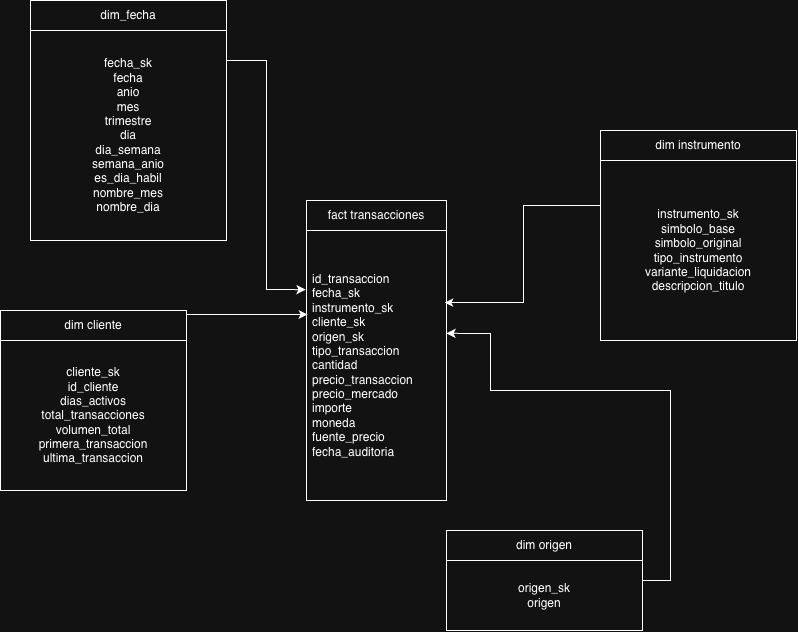

The diagram above was exported from draw.io. Its source (the exported page's mxGraphModel, read from the mxfile embedded in the PNG):
<mxGraphModel dx="1222" dy="794" grid="1" gridSize="10" guides="1" tooltips="1" connect="1" arrows="1" fold="1" page="1" pageScale="1" pageWidth="827" pageHeight="1169" math="0" shadow="0">
  <root>
    <mxCell id="0" />
    <mxCell id="1" parent="0" />
    <mxCell id="7TsNreUKi0angw4cAfmB-2" parent="1" style="swimlane;fontStyle=0;childLayout=stackLayout;horizontal=1;startSize=30;horizontalStack=0;resizeParent=1;resizeParentMax=0;resizeLast=0;collapsible=1;marginBottom=0;whiteSpace=wrap;html=1;" value="fact transacciones" vertex="1">
      <mxGeometry height="300" width="140" x="316" y="280" as="geometry" />
    </mxCell>
    <mxCell id="7TsNreUKi0angw4cAfmB-3" parent="7TsNreUKi0angw4cAfmB-2" style="text;strokeColor=none;fillColor=none;align=left;verticalAlign=middle;spacingLeft=4;spacingRight=4;overflow=hidden;points=[[0,0.5],[1,0.5]];portConstraint=eastwest;rotatable=0;whiteSpace=wrap;html=1;" value="&lt;div&gt;id_transaccion&lt;/div&gt;&lt;div&gt;fecha_sk&lt;/div&gt;&lt;div&gt;instrumento_sk&lt;/div&gt;&lt;div&gt;cliente_sk&lt;/div&gt;&lt;div&gt;origen_sk&lt;/div&gt;&lt;div&gt;tipo_transaccion&lt;/div&gt;&lt;div&gt;cantidad&lt;/div&gt;&lt;div&gt;precio_transaccion&lt;/div&gt;&lt;div&gt;precio_mercado&lt;/div&gt;&lt;div&gt;&lt;div&gt;importe&lt;/div&gt;&lt;div&gt;moneda&lt;/div&gt;&lt;div&gt;fuente_precio&lt;/div&gt;&lt;div&gt;fecha_auditoria&lt;/div&gt;&lt;/div&gt;" vertex="1">
      <mxGeometry height="270" width="140" y="30" as="geometry" />
    </mxCell>
    <mxCell id="7TsNreUKi0angw4cAfmB-6" parent="1" style="swimlane;fontStyle=0;childLayout=stackLayout;horizontal=1;startSize=30;horizontalStack=0;resizeParent=1;resizeParentMax=0;resizeLast=0;collapsible=1;marginBottom=0;whiteSpace=wrap;html=1;" value="dim origen" vertex="1">
      <mxGeometry height="100" width="196" x="456" y="610" as="geometry" />
    </mxCell>
    <mxCell id="7TsNreUKi0angw4cAfmB-8" parent="7TsNreUKi0angw4cAfmB-6" style="text;html=1;whiteSpace=wrap;strokeColor=none;fillColor=none;align=center;verticalAlign=middle;rounded=0;" value="&lt;div&gt;origen_sk&lt;/div&gt;&lt;div&gt;origen&lt;/div&gt;" vertex="1">
      <mxGeometry height="70" width="196" y="30" as="geometry" />
    </mxCell>
    <mxCell id="7TsNreUKi0angw4cAfmB-9" parent="1" style="swimlane;fontStyle=0;childLayout=stackLayout;horizontal=1;startSize=30;horizontalStack=0;resizeParent=1;resizeParentMax=0;resizeLast=0;collapsible=1;marginBottom=0;whiteSpace=wrap;html=1;" value="dim instrumento" vertex="1">
      <mxGeometry height="210" width="196" x="610" y="210" as="geometry" />
    </mxCell>
    <mxCell id="7TsNreUKi0angw4cAfmB-10" parent="7TsNreUKi0angw4cAfmB-9" style="text;html=1;whiteSpace=wrap;strokeColor=none;fillColor=none;align=center;verticalAlign=middle;rounded=0;" value="&lt;div&gt;instrumento_sk&lt;/div&gt;&lt;div&gt;simbolo_base&lt;/div&gt;&lt;div&gt;simbolo_original&lt;/div&gt;&lt;div&gt;tipo_instrumento&lt;/div&gt;&lt;div&gt;variante_liquidacion&lt;/div&gt;&lt;div&gt;descripcion_titulo&lt;/div&gt;" vertex="1">
      <mxGeometry height="180" width="196" y="30" as="geometry" />
    </mxCell>
    <mxCell id="7TsNreUKi0angw4cAfmB-11" parent="1" style="swimlane;fontStyle=0;childLayout=stackLayout;horizontal=1;startSize=30;horizontalStack=0;resizeParent=1;resizeParentMax=0;resizeLast=0;collapsible=1;marginBottom=0;whiteSpace=wrap;html=1;" value="dim_fecha" vertex="1">
      <mxGeometry height="240" width="196" x="40" y="80" as="geometry" />
    </mxCell>
    <mxCell id="7TsNreUKi0angw4cAfmB-12" parent="7TsNreUKi0angw4cAfmB-11" style="text;html=1;whiteSpace=wrap;strokeColor=none;fillColor=none;align=center;verticalAlign=middle;rounded=0;" value="&lt;div&gt;fecha_sk&lt;/div&gt;&lt;div&gt;fecha&lt;/div&gt;&lt;div&gt;anio&lt;/div&gt;&lt;div&gt;mes&lt;/div&gt;&lt;div&gt;trimestre&lt;/div&gt;&lt;div&gt;dia&lt;/div&gt;&lt;div&gt;dia_semana&lt;/div&gt;&lt;div&gt;semana_anio&lt;/div&gt;&lt;div&gt;es_dia_habil&lt;/div&gt;&lt;div&gt;nombre_mes&lt;/div&gt;&lt;div&gt;nombre_dia&lt;/div&gt;" vertex="1">
      <mxGeometry height="210" width="196" y="30" as="geometry" />
    </mxCell>
    <mxCell id="7TsNreUKi0angw4cAfmB-15" parent="1" style="swimlane;fontStyle=0;childLayout=stackLayout;horizontal=1;startSize=30;horizontalStack=0;resizeParent=1;resizeParentMax=0;resizeLast=0;collapsible=1;marginBottom=0;whiteSpace=wrap;html=1;" value="dim cliente" vertex="1">
      <mxGeometry height="180" width="186" x="10" y="390" as="geometry" />
    </mxCell>
    <mxCell id="7TsNreUKi0angw4cAfmB-17" parent="7TsNreUKi0angw4cAfmB-15" style="text;html=1;whiteSpace=wrap;strokeColor=none;fillColor=none;align=center;verticalAlign=middle;rounded=0;" value="&lt;div&gt;cliente_sk&lt;/div&gt;&lt;div&gt;id_cliente&lt;/div&gt;&lt;div&gt;dias_activos&lt;/div&gt;&lt;div&gt;total_transacciones&lt;/div&gt;&lt;div&gt;volumen_total&lt;/div&gt;&lt;div&gt;primera_transaccion&lt;/div&gt;&lt;div&gt;ultima_transaccion&lt;/div&gt;" vertex="1">
      <mxGeometry height="150" width="186" y="30" as="geometry" />
    </mxCell>
    <mxCell id="7TsNreUKi0angw4cAfmB-18" edge="1" parent="1" source="7TsNreUKi0angw4cAfmB-17" style="edgeStyle=orthogonalEdgeStyle;rounded=0;orthogonalLoop=1;jettySize=auto;html=1;exitX=1;exitY=0;exitDx=0;exitDy=0;entryX=0.007;entryY=0.311;entryDx=0;entryDy=0;entryPerimeter=0;" target="7TsNreUKi0angw4cAfmB-3">
      <mxGeometry relative="1" as="geometry" />
    </mxCell>
    <mxCell id="7TsNreUKi0angw4cAfmB-19" edge="1" parent="1" source="7TsNreUKi0angw4cAfmB-11" style="edgeStyle=orthogonalEdgeStyle;rounded=0;orthogonalLoop=1;jettySize=auto;html=1;exitX=1;exitY=0.25;exitDx=0;exitDy=0;entryX=-0.007;entryY=0.219;entryDx=0;entryDy=0;entryPerimeter=0;" target="7TsNreUKi0angw4cAfmB-3">
      <mxGeometry relative="1" as="geometry" />
    </mxCell>
    <mxCell id="7TsNreUKi0angw4cAfmB-20" edge="1" parent="1" source="7TsNreUKi0angw4cAfmB-6" style="edgeStyle=orthogonalEdgeStyle;rounded=0;orthogonalLoop=1;jettySize=auto;html=1;exitX=1;exitY=0.5;exitDx=0;exitDy=0;entryX=1;entryY=0.381;entryDx=0;entryDy=0;entryPerimeter=0;" target="7TsNreUKi0angw4cAfmB-3">
      <mxGeometry relative="1" as="geometry">
        <Array as="points">
          <mxPoint x="680" y="660" />
          <mxPoint x="680" y="470" />
          <mxPoint x="500" y="470" />
          <mxPoint x="500" y="412.9" />
        </Array>
      </mxGeometry>
    </mxCell>
    <mxCell id="7TsNreUKi0angw4cAfmB-21" edge="1" parent="1" source="7TsNreUKi0angw4cAfmB-10" style="edgeStyle=orthogonalEdgeStyle;rounded=0;orthogonalLoop=1;jettySize=auto;html=1;exitX=0;exitY=0.25;exitDx=0;exitDy=0;entryX=0.986;entryY=0.267;entryDx=0;entryDy=0;entryPerimeter=0;" target="7TsNreUKi0angw4cAfmB-3">
      <mxGeometry relative="1" as="geometry" />
    </mxCell>
  </root>
</mxGraphModel>